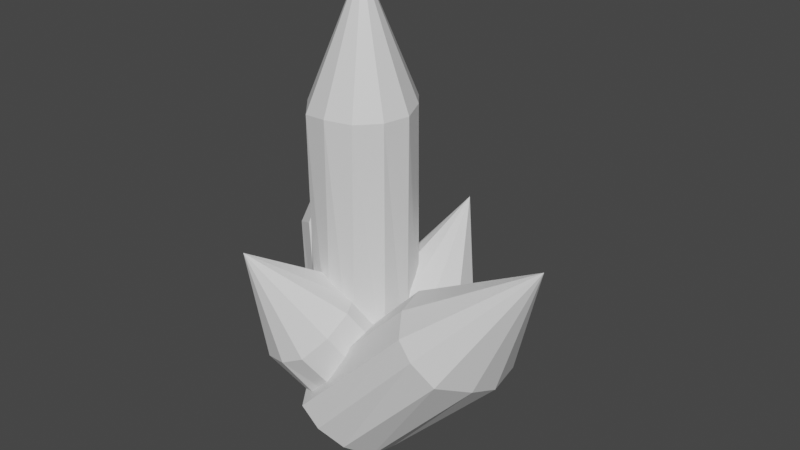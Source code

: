 # Source: QuartzResource.blend  (saved by Blender 2.91.10; exported with 4.5.12 LTS)
import bpy
from mathutils import Matrix  # noqa: F401  (used for matrix-valued properties, if any)

bpy.ops.wm.read_factory_settings(use_empty=True)
scene = bpy.context.scene
scene.name = 'Scene'

# ---- collections
col_collection = bpy.data.collections.new('Collection'); scene.collection.children.link(col_collection)

# ---- materials (node trees are filled in below, after node groups)
mat_quartz_resource = bpy.data.materials.new('Quartz Resource')
mat_quartz_resource.alpha_threshold = 0.0
mat_quartz_resource.use_transparent_shadow = False
mat_quartz_resource.line_color = (0.0, 0.0, 0.0, 1.0)

# ---- material node trees
mat_quartz_resource.use_nodes = True; mat_quartz_resource.node_tree.nodes.clear()
_N = mat_quartz_resource.node_tree.nodes; _L = mat_quartz_resource.node_tree.links
n0 = _N.new('ShaderNodeOutputMaterial'); n0.name = 'Material Output'; n0.location = (300, 300)
n1 = _N.new('ShaderNodeBsdfPrincipled'); n1.name = 'Principled BSDF'; n1.location = (10, 300)
n1.distribution = 'GGX'
n1.subsurface_method = 'BURLEY'
n1.inputs[2].default_value = 0.4
n1.inputs[3].default_value = 1.45
n1.inputs[27].default_value = (0.0, 0.0, 0.0, 1.0)
n1.inputs[28].default_value = 1.0
_L.new(n1.outputs[0], n0.inputs[0])
n0.is_active_output = True

# ---- world
world_world = bpy.data.worlds.new('World'); scene.world = world_world
world_world.use_nodes = True; world_world.node_tree.nodes.clear()
_N = world_world.node_tree.nodes; _L = world_world.node_tree.links
n0 = _N.new('ShaderNodeOutputWorld'); n0.name = 'World Output'; n0.location = (300, 300)
n1 = _N.new('ShaderNodeBackground'); n1.name = 'Background'; n1.location = (10, 300)
n1.inputs[0].default_value = (0.05088, 0.05088, 0.05088, 1.0)
_L.new(n1.outputs[0], n0.inputs[0])
n0.is_active_output = True
world_world.color = (0.05088, 0.05088, 0.05088)
world_world.use_sun_shadow = False
world_world.sun_shadow_jitter_overblur = 0.0

# ---- meshes
me_cylinder = bpy.data.meshes.new('Cylinder')
me_cylinder.from_pydata([(0.01217, 1.008, -0.976), (0.01918, 0.9162, 4.39), (0.5469, 0.8185, -1.003), (0.4551, 0.9249, 4.369), (0.8154, 0.5396, -1.02), (0.8161, 0.4742, 4.43), (0.962, 0.01082, -1.044), (0.9915, 0.006943, 4.378), (0.8812, -0.5166, -0.9323), (0.8651, -0.4854, 4.369), (0.5225, -0.9549, -0.9964), (0.5065, -0.8686, 4.366), (-0.001364, -0.9988, -0.9863), (0.01105, -1.011, 4.378), (-0.5148, -0.8311, -1.005), (-0.4937, -0.9133, 4.316), (-0.8617, -0.5581, -1.024), (-0.8305, -0.5167, 4.389), (-1.043, 0.0182, -0.9657), (-1.04, -0.04449, 4.386), (-0.8372, 0.5341, -0.9723), (-0.9298, 0.5222, 4.308), (-0.5087, 0.8768, -0.9552), (-0.4769, 0.8593, 4.345), (-0.1243, 0.4298, -0.6989), (-0.8776, -0.4284, 0.7654), (0.2353, 0.5566, -0.4749), (-0.4726, -0.3911, 1.013), (0.702, 0.3935, -0.3381), (0.09277, -0.4658, 1.147), (1.104, 0.0694, -0.3816), (0.4407, -0.8577, 1.073), (1.337, -0.3197, -0.5902), (0.6277, -1.215, 0.9948), (1.253, -0.8073, -0.8687), (0.5586, -1.669, 0.6763), (0.9647, -1.107, -1.156), (0.2614, -2.008, 0.2971), (0.5335, -1.214, -1.429), (-0.1578, -2.081, 0.09217), (0.01715, -1.008, -1.445), (-0.6364, -1.936, -0.03563), (-0.2909, -0.695, -1.545), (-1.01, -1.539, 0.0482), (-0.5001, -0.2906, -1.261), (-1.204, -1.16, 0.2202), (-0.5478, 0.1719, -1.063), (-1.193, -0.771, 0.4678), (0.0006143, 0.0009569, 6.83), (-0.8522, -2.191, 2.09), (1.438, -0.3708, -0.8839), (1.712, 1.015, 0.5004), (1.49, -0.002514, -1.18), (1.518, 1.294, 0.2805), (1.412, 0.4704, -1.38), (1.072, 1.618, 0.2248), (0.9437, 0.6969, -1.451), (0.6576, 1.709, 0.1589), (0.4888, 0.7648, -1.441), (0.193, 1.492, 0.2661), (0.01056, 0.5825, -1.324), (1.697, 0.5576, 0.7637), (1.213, -0.708, -0.7098), (1.374, 0.1854, 0.8514), (0.7633, -0.8649, -0.538), (0.9485, 0.13, 0.9898), (0.3158, -0.7537, -0.584), (0.5254, 0.1303, 1.027), (-0.04041, -0.4862, -0.6547), (0.1592, 0.3807, 0.9403), (-0.2212, -0.1529, -0.891), (-0.1523, 0.7335, 0.7009), (-0.1876, 0.269, -1.087), (-0.07506, 1.176, 0.5363), (1.023, 1.74, 2.285), (0.175, 1.007, -1.728), (-1.463, 2.145, 0.9573), (-0.2274, 1.129, -1.885), (-1.883, 2.036, 0.7973), (-0.6168, 1.06, -2.11), (-2.189, 1.715, 0.6873), (-0.9835, 0.7331, -2.19), (-2.32, 1.401, 0.793), (-1.18, 0.3187, -2.142), (-2.427, 0.8874, 0.9012), (-1.257, -0.1725, -1.97), (-1.033, 2.014, 1.153), (0.4723, 0.5111, -1.49), (-0.798, 1.612, 1.427), (0.4587, 0.1725, -1.331), (-0.8062, 1.182, 1.581), (0.2427, -0.1955, -1.299), (-0.992, 0.7852, 1.634), (-0.1641, -0.5647, -1.371), (-1.356, 0.5097, 1.556), (-0.5701, -0.6669, -1.52), (-1.782, 0.3419, 1.376), (-0.9724, -0.5094, -1.768), (-2.182, 0.5427, 1.199), (-2.27, 1.966, 2.887), (1.19, -0.6737, -1.916), (3.229, -0.4126, 0.1482), (1.131, -1.204, -1.833), (3.149, -0.9623, 0.3508), (0.8731, -1.666, -1.5), (2.814, -1.556, 0.5966), (0.4735, -1.894, -1.148), (2.422, -1.686, 0.9909), (0.04029, -1.838, -0.8785), (2.162, -1.673, 1.329), (-0.2099, -1.391, -0.5909), (1.861, -1.232, 1.549), (-0.2867, -0.8215, -0.5322), (1.696, -0.5845, 1.573), (-0.2172, -0.2018, -0.684), (1.828, -0.03008, 1.442), (0.2078, 0.2213, -0.9689), (2.103, 0.4463, 1.135), (0.3839, 0.445, -1.418), (2.526, 0.5939, 0.7405), (0.875, 0.3155, -1.64), (2.889, 0.5238, 0.4554), (1.15, 0.05368, -1.979), (3.161, 0.2083, 0.2415), (4.062, -0.465, 2.737)], [], [(0, 1, 3, 2), (2, 3, 5, 4), (4, 5, 7, 6), (6, 7, 9, 8), (8, 9, 11, 10), (10, 11, 13, 12), (12, 13, 15, 14), (14, 15, 17, 16), (16, 17, 19, 18), (18, 19, 21, 20), (13, 11, 48), (20, 21, 23, 22), (22, 23, 1, 0), (0, 2, 4, 6, 8, 10, 12, 14, 16, 18, 20, 22), (24, 25, 27, 26), (26, 27, 29, 28), (28, 29, 31, 30), (30, 31, 33, 32), (32, 33, 35, 34), (34, 35, 37, 36), (36, 37, 39, 38), (38, 39, 41, 40), (40, 41, 43, 42), (42, 43, 45, 44), (47, 45, 49), (44, 45, 47, 46), (46, 47, 25, 24), (24, 26, 28, 30, 32, 34, 36, 38, 40, 42, 44, 46), (25, 47, 49), (11, 9, 48), (9, 7, 48), (1, 23, 48), (3, 1, 48), (7, 5, 48), (23, 21, 48), (5, 3, 48), (21, 19, 48), (19, 17, 48), (17, 15, 48), (15, 13, 48), (33, 31, 49), (35, 33, 49), (37, 35, 49), (39, 37, 49), (41, 39, 49), (43, 41, 49), (45, 43, 49), (29, 27, 49), (68, 69, 71, 70), (27, 25, 49), (31, 29, 49), (66, 67, 69, 68), (64, 65, 67, 66), (62, 63, 65, 64), (50, 61, 63, 62), (52, 51, 61, 50), (54, 53, 51, 52), (56, 55, 53, 54), (58, 57, 55, 56), (60, 59, 57, 58), (73, 71, 74), (70, 71, 73, 72), (72, 73, 59, 60), (60, 58, 56, 54, 52, 50, 62, 64, 66, 68, 70, 72), (59, 73, 74), (51, 53, 74), (61, 51, 74), (63, 61, 74), (65, 63, 74), (67, 65, 74), (69, 67, 74), (71, 69, 74), (55, 57, 74), (57, 59, 74), (53, 55, 74), (93, 94, 96, 95), (91, 92, 94, 93), (89, 90, 92, 91), (87, 88, 90, 89), (75, 86, 88, 87), (77, 76, 86, 75), (79, 78, 76, 77), (81, 80, 78, 79), (83, 82, 80, 81), (85, 84, 82, 83), (98, 96, 99), (95, 96, 98, 97), (97, 98, 84, 85), (85, 83, 81, 79, 77, 75, 87, 89, 91, 93, 95, 97), (84, 98, 99), (76, 78, 99), (86, 76, 99), (88, 86, 99), (90, 88, 99), (92, 90, 99), (94, 92, 99), (96, 94, 99), (80, 82, 99), (82, 84, 99), (78, 80, 99), (100, 101, 103, 102), (102, 103, 105, 104), (104, 105, 107, 106), (106, 107, 109, 108), (108, 109, 111, 110), (110, 111, 113, 112), (112, 113, 115, 114), (114, 115, 117, 116), (116, 117, 119, 118), (118, 119, 121, 120), (123, 121, 124), (120, 121, 123, 122), (122, 123, 101, 100), (100, 102, 104, 106, 108, 110, 112, 114, 116, 118, 120, 122), (101, 123, 124), (109, 107, 124), (111, 109, 124), (113, 111, 124), (115, 113, 124), (117, 115, 124), (119, 117, 124), (121, 119, 124), (105, 103, 124), (103, 101, 124), (107, 105, 124)])
_uv = me_cylinder.uv_layers.new(name='UVMap')
_uv.uv.foreach_set('vector', [1.0, 0.5, 1.0, 1.0, 0.9167, 1.0, 0.9167, 0.5, 0.9167, 0.5, 0.9167, 1.0, 0.8333, 1.0, 0.8333, 0.5, 0.8333, 0.5, 0.8333, 1.0, 0.75, 1.0, 0.75, 0.5, 0.75, 0.5, 0.75, 1.0, 0.6667, 1.0, 0.6667, 0.5, 0.6667, 0.5, 0.6667, 1.0, 0.5833, 1.0, 0.5833, 0.5, 0.5833, 0.5, 0.5833, 1.0, 0.5, 1.0, 0.5, 0.5, 0.5, 0.5, 0.5, 1.0, 0.4167, 1.0, 0.4167, 0.5, 0.4167, 0.5, 0.4167, 1.0, 0.3333, 1.0, 0.3333, 0.5, 0.3333, 0.5, 0.3333, 1.0, 0.25, 1.0, 0.25, 0.5, 0.25, 0.5, 0.25, 1.0, 0.1667, 1.0, 0.1667, 0.5, 0.5, 1.0, 0.5833, 1.0, 0.5, 1.0, 0.1667, 0.5, 0.1667, 1.0, 0.08333, 1.0, 0.08333, 0.5, 0.08333, 0.5, 0.08333, 1.0, 7.451e-08, 1.0, 7.451e-08, 0.5, 0.75, 0.49, 0.87, 0.4578, 0.9578, 0.37, 0.99, 0.25, 0.9578, 0.13, 0.87, 0.04215, 0.75, 0.01, 0.63, 0.04215, 0.5422, 0.13, 0.51, 0.25, 0.5422, 0.37, 0.63, 0.4578, 1.0, 0.5, 1.0, 1.0, 0.9167, 1.0, 0.9167, 0.5, 0.9167, 0.5, 0.9167, 1.0, 0.8333, 1.0, 0.8333, 0.5, 0.8333, 0.5, 0.8333, 1.0, 0.75, 1.0, 0.75, 0.5, 0.75, 0.5, 0.75, 1.0, 0.6667, 1.0, 0.6667, 0.5, 0.6667, 0.5, 0.6667, 1.0, 0.5833, 1.0, 0.5833, 0.5, 0.5833, 0.5, 0.5833, 1.0, 0.5, 1.0, 0.5, 0.5, 0.5, 0.5, 0.5, 1.0, 0.4167, 1.0, 0.4167, 0.5, 0.4167, 0.5, 0.4167, 1.0, 0.3333, 1.0, 0.3333, 0.5, 0.3333, 0.5, 0.3333, 1.0, 0.25, 1.0, 0.25, 0.5, 0.25, 0.5, 0.25, 1.0, 0.1667, 1.0, 0.1667, 0.5, 0.08333, 1.0, 0.1667, 1.0, 0.08333, 1.0, 0.1667, 0.5, 0.1667, 1.0, 0.08333, 1.0, 0.08333, 0.5, 0.08333, 0.5, 0.08333, 1.0, 7.451e-08, 1.0, 7.451e-08, 0.5, 0.75, 0.49, 0.87, 0.4578, 0.9578, 0.37, 0.99, 0.25, 0.9578, 0.13, 0.87, 0.04215, 0.75, 0.01, 0.63, 0.04215, 0.5422, 0.13, 0.51, 0.25, 0.5422, 0.37, 0.63, 0.4578, 7.451e-08, 1.0, 0.08333, 1.0, 7.451e-08, 1.0, 0.5833, 1.0, 0.6667, 1.0, 0.5833, 1.0, 0.6667, 1.0, 0.75, 1.0, 0.6667, 1.0, 7.451e-08, 1.0, 0.08333, 1.0, 7.451e-08, 1.0, 0.9167, 1.0, 1.0, 1.0, 0.9167, 1.0, 0.75, 1.0, 0.8333, 1.0, 0.75, 1.0, 0.08333, 1.0, 0.1667, 1.0, 0.08333, 1.0, 0.8333, 1.0, 0.9167, 1.0, 0.8333, 1.0, 0.1667, 1.0, 0.25, 1.0, 0.1667, 1.0, 0.25, 1.0, 0.3333, 1.0, 0.25, 1.0, 0.3333, 1.0, 0.4167, 1.0, 0.3333, 1.0, 0.4167, 1.0, 0.5, 1.0, 0.4167, 1.0, 0.6667, 1.0, 0.75, 1.0, 0.6667, 1.0, 0.5833, 1.0, 0.6667, 1.0, 0.5833, 1.0, 0.5, 1.0, 0.5833, 1.0, 0.5, 1.0, 0.4167, 1.0, 0.5, 1.0, 0.4167, 1.0, 0.3333, 1.0, 0.4167, 1.0, 0.3333, 1.0, 0.25, 1.0, 0.3333, 1.0, 0.25, 1.0, 0.1667, 1.0, 0.25, 1.0, 0.1667, 1.0, 0.8333, 1.0, 0.9167, 1.0, 0.8333, 1.0, 0.25, 0.5, 0.25, 1.0, 0.1667, 1.0, 0.1667, 0.5, 0.9167, 1.0, 1.0, 1.0, 0.9167, 1.0, 0.75, 1.0, 0.8333, 1.0, 0.75, 1.0, 0.3333, 0.5, 0.3333, 1.0, 0.25, 1.0, 0.25, 0.5, 0.4167, 0.5, 0.4167, 1.0, 0.3333, 1.0, 0.3333, 0.5, 0.5, 0.5, 0.5, 1.0, 0.4167, 1.0, 0.4167, 0.5, 0.5833, 0.5, 0.5833, 1.0, 0.5, 1.0, 0.5, 0.5, 0.6667, 0.5, 0.6667, 1.0, 0.5833, 1.0, 0.5833, 0.5, 0.75, 0.5, 0.75, 1.0, 0.6667, 1.0, 0.6667, 0.5, 0.8333, 0.5, 0.8333, 1.0, 0.75, 1.0, 0.75, 0.5, 0.9167, 0.5, 0.9167, 1.0, 0.8333, 1.0, 0.8333, 0.5, 1.0, 0.5, 1.0, 1.0, 0.9167, 1.0, 0.9167, 0.5, 0.08333, 1.0, 0.1667, 1.0, 0.08333, 1.0, 0.1667, 0.5, 0.1667, 1.0, 0.08333, 1.0, 0.08333, 0.5, 0.08333, 0.5, 0.08333, 1.0, 7.451e-08, 1.0, 7.451e-08, 0.5, 0.75, 0.49, 0.87, 0.4578, 0.9578, 0.37, 0.99, 0.25, 0.9578, 0.13, 0.87, 0.04215, 0.75, 0.01, 0.63, 0.04215, 0.5422, 0.13, 0.51, 0.25, 0.5422, 0.37, 0.63, 0.4578, 7.451e-08, 1.0, 0.08333, 1.0, 7.451e-08, 1.0, 0.6667, 1.0, 0.75, 1.0, 0.6667, 1.0, 0.5833, 1.0, 0.6667, 1.0, 0.5833, 1.0, 0.5, 1.0, 0.5833, 1.0, 0.5, 1.0, 0.4167, 1.0, 0.5, 1.0, 0.4167, 1.0, 0.3333, 1.0, 0.4167, 1.0, 0.3333, 1.0, 0.25, 1.0, 0.3333, 1.0, 0.25, 1.0, 0.1667, 1.0, 0.25, 1.0, 0.1667, 1.0, 0.8333, 1.0, 0.9167, 1.0, 0.8333, 1.0, 0.9167, 1.0, 1.0, 1.0, 0.9167, 1.0, 0.75, 1.0, 0.8333, 1.0, 0.75, 1.0, 0.25, 0.5, 0.25, 1.0, 0.1667, 1.0, 0.1667, 0.5, 0.3333, 0.5, 0.3333, 1.0, 0.25, 1.0, 0.25, 0.5, 0.4167, 0.5, 0.4167, 1.0, 0.3333, 1.0, 0.3333, 0.5, 0.5, 0.5, 0.5, 1.0, 0.4167, 1.0, 0.4167, 0.5, 0.5833, 0.5, 0.5833, 1.0, 0.5, 1.0, 0.5, 0.5, 0.6667, 0.5, 0.6667, 1.0, 0.5833, 1.0, 0.5833, 0.5, 0.75, 0.5, 0.75, 1.0, 0.6667, 1.0, 0.6667, 0.5, 0.8333, 0.5, 0.8333, 1.0, 0.75, 1.0, 0.75, 0.5, 0.9167, 0.5, 0.9167, 1.0, 0.8333, 1.0, 0.8333, 0.5, 1.0, 0.5, 1.0, 1.0, 0.9167, 1.0, 0.9167, 0.5, 0.08333, 1.0, 0.1667, 1.0, 0.08333, 1.0, 0.1667, 0.5, 0.1667, 1.0, 0.08333, 1.0, 0.08333, 0.5, 0.08333, 0.5, 0.08333, 1.0, 7.451e-08, 1.0, 7.451e-08, 0.5, 0.75, 0.49, 0.87, 0.4578, 0.9578, 0.37, 0.99, 0.25, 0.9578, 0.13, 0.87, 0.04215, 0.75, 0.01, 0.63, 0.04215, 0.5422, 0.13, 0.51, 0.25, 0.5422, 0.37, 0.63, 0.4578, 7.451e-08, 1.0, 0.08333, 1.0, 7.451e-08, 1.0, 0.6667, 1.0, 0.75, 1.0, 0.6667, 1.0, 0.5833, 1.0, 0.6667, 1.0, 0.5833, 1.0, 0.5, 1.0, 0.5833, 1.0, 0.5, 1.0, 0.4167, 1.0, 0.5, 1.0, 0.4167, 1.0, 0.3333, 1.0, 0.4167, 1.0, 0.3333, 1.0, 0.25, 1.0, 0.3333, 1.0, 0.25, 1.0, 0.1667, 1.0, 0.25, 1.0, 0.1667, 1.0, 0.8333, 1.0, 0.9167, 1.0, 0.8333, 1.0, 0.9167, 1.0, 1.0, 1.0, 0.9167, 1.0, 0.75, 1.0, 0.8333, 1.0, 0.75, 1.0, 1.0, 0.5, 1.0, 1.0, 0.9167, 1.0, 0.9167, 0.5, 0.9167, 0.5, 0.9167, 1.0, 0.8333, 1.0, 0.8333, 0.5, 0.8333, 0.5, 0.8333, 1.0, 0.75, 1.0, 0.75, 0.5, 0.75, 0.5, 0.75, 1.0, 0.6667, 1.0, 0.6667, 0.5, 0.6667, 0.5, 0.6667, 1.0, 0.5833, 1.0, 0.5833, 0.5, 0.5833, 0.5, 0.5833, 1.0, 0.5, 1.0, 0.5, 0.5, 0.5, 0.5, 0.5, 1.0, 0.4167, 1.0, 0.4167, 0.5, 0.4167, 0.5, 0.4167, 1.0, 0.3333, 1.0, 0.3333, 0.5, 0.3333, 0.5, 0.3333, 1.0, 0.25, 1.0, 0.25, 0.5, 0.25, 0.5, 0.25, 1.0, 0.1667, 1.0, 0.1667, 0.5, 0.08333, 1.0, 0.1667, 1.0, 0.08333, 1.0, 0.1667, 0.5, 0.1667, 1.0, 0.08333, 1.0, 0.08333, 0.5, 0.08333, 0.5, 0.08333, 1.0, 7.451e-08, 1.0, 7.451e-08, 0.5, 0.75, 0.49, 0.87, 0.4578, 0.9578, 0.37, 0.99, 0.25, 0.9578, 0.13, 0.87, 0.04215, 0.75, 0.01, 0.63, 0.04215, 0.5422, 0.13, 0.51, 0.25, 0.5422, 0.37, 0.63, 0.4578, 7.451e-08, 1.0, 0.08333, 1.0, 7.451e-08, 1.0, 0.6667, 1.0, 0.75, 1.0, 0.6667, 1.0, 0.5833, 1.0, 0.6667, 1.0, 0.5833, 1.0, 0.5, 1.0, 0.5833, 1.0, 0.5, 1.0, 0.4167, 1.0, 0.5, 1.0, 0.4167, 1.0, 0.3333, 1.0, 0.4167, 1.0, 0.3333, 1.0, 0.25, 1.0, 0.3333, 1.0, 0.25, 1.0, 0.1667, 1.0, 0.25, 1.0, 0.1667, 1.0, 0.8333, 1.0, 0.9167, 1.0, 0.8333, 1.0, 0.9167, 1.0, 1.0, 1.0, 0.9167, 1.0, 0.75, 1.0, 0.8333, 1.0, 0.75, 1.0])
me_cylinder.materials.append(mat_quartz_resource)
me_cylinder.use_remesh_fix_poles = True
me_cylinder.use_remesh_preserve_attributes = False
me_cylinder.use_mirror_vertex_groups = False
me_cylinder.update()

# ---- objects
ob_quartz_resource = bpy.data.objects.new('Quartz Resource', me_cylinder)

# ---- transforms, parenting, visibility, modifiers, constraints
ob_quartz_resource.location = (0.0, 0.0, 0.0)
ob_quartz_resource.lineart.crease_threshold = 0.0

# ---- collection membership
col_collection.objects.link(ob_quartz_resource)

# ---- scene / render settings (as saved in the file)
scene.frame_start = 1; scene.frame_end = 250; scene.frame_set(1)
scene.render.engine = 'BLENDER_EEVEE_NEXT'
scene.cycles.use_denoising = False
scene.cycles.samples = 128
scene.cycles.sampling_pattern = 'TABULATED_SOBOL'
scene.cycles.use_adaptive_sampling = False
scene.cycles.use_light_tree = False
scene.view_settings.view_transform = 'Filmic'
bpy.context.view_layer.update()

# ---- added for rendering (the .blend has no active camera and no usable light): camera, sun
cam_auto = bpy.data.cameras.new('AutoCamera')
cam_auto.lens = 50.0
cam_auto.sensor_width = 36.0
cam_auto.clip_end = 1000.0
ob_auto_camera = bpy.data.objects.new('AutoCamera', cam_auto)
scene.collection.objects.link(ob_auto_camera)
ob_auto_camera.location = (11.8537, -13.2659, 11.1485)
ob_auto_camera.rotation_euler = (1.09748, -7.21219e-08, 0.694738)
scene.camera = ob_auto_camera
light_auto_sun = bpy.data.lights.new('AutoSun', 'SUN')
light_auto_sun.energy = 3.0
light_auto_sun.angle = 0.0523599
ob_auto_sun = bpy.data.objects.new('AutoSun', light_auto_sun)
scene.collection.objects.link(ob_auto_sun)
ob_auto_sun.rotation_euler = (0.872665, 0.174533, 0.523599)
bpy.context.view_layer.update()
